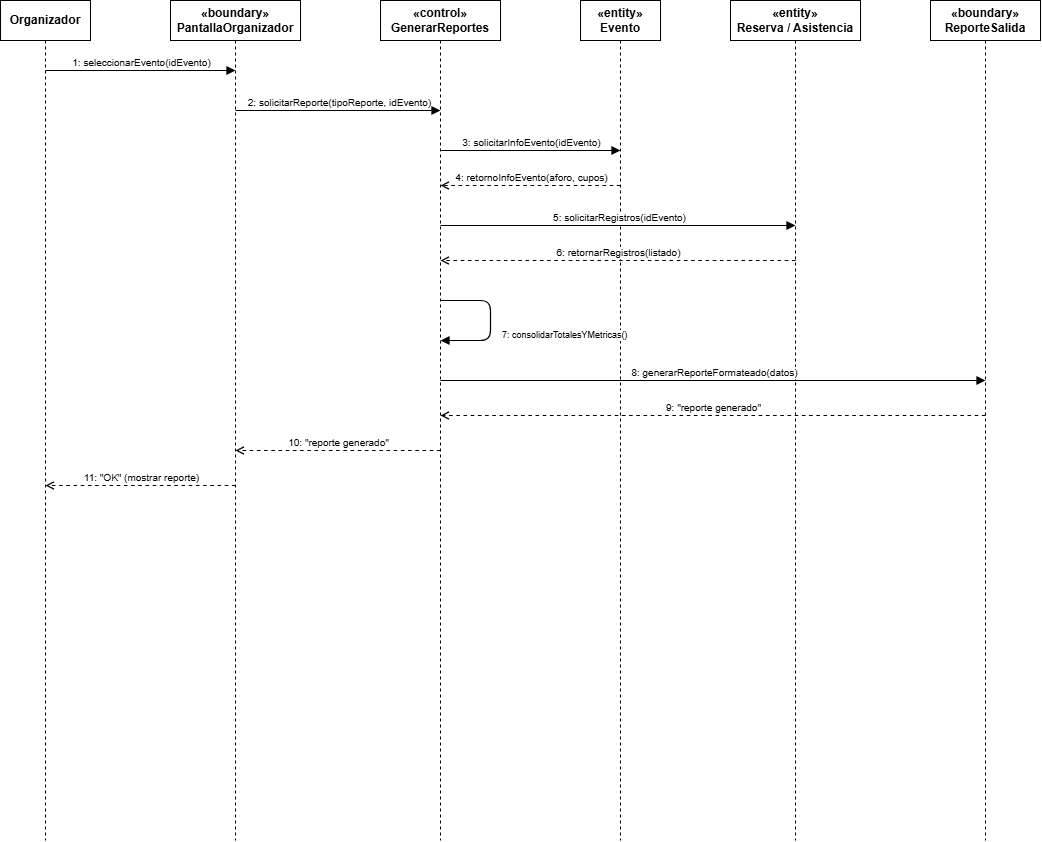

The diagram above was exported from draw.io. Its source (the exported page's mxGraphModel, read from the mxfile embedded in the PNG):
<mxGraphModel dx="1190" dy="671" grid="1" gridSize="10" guides="1" tooltips="1" connect="1" arrows="1" fold="1" page="1" pageScale="1" pageWidth="950" pageHeight="700" background="#ffffff" math="0" shadow="0">
  <root>
    <mxCell id="0" />
    <mxCell id="1" parent="0" />
    <mxCell id="sp_org" parent="1" style="shape=umlLifeline;perimeter=lifelinePerimeter;whiteSpace=wrap;html=1;container=1;collapsible=0;recursiveResize=0;outlineConnect=0;fillColor=#ffffff;strokeColor=#000000;fontStyle=1;size=40;" value="Organizador" vertex="1">
      <mxGeometry height="840" width="90" x="50" y="40" as="geometry" />
    </mxCell>
    <mxCell id="sp_pant" parent="1" style="shape=umlLifeline;perimeter=lifelinePerimeter;whiteSpace=wrap;html=1;container=1;collapsible=0;recursiveResize=0;outlineConnect=0;fillColor=#ffffff;strokeColor=#000000;fontStyle=1;size=40;" value="&amp;laquo;boundary&amp;raquo;&#10;PantallaOrganizador" vertex="1">
      <mxGeometry height="840" width="130" x="220" y="40" as="geometry" />
    </mxCell>
    <mxCell id="sp_ctrl" parent="1" style="shape=umlLifeline;perimeter=lifelinePerimeter;whiteSpace=wrap;html=1;container=1;collapsible=0;recursiveResize=0;outlineConnect=0;fillColor=#ffffff;strokeColor=#000000;fontStyle=1;size=40;" value="&amp;laquo;control&amp;raquo;&#10;GenerarReportes" vertex="1">
      <mxGeometry height="840" width="120" x="430" y="40" as="geometry" />
    </mxCell>
    <mxCell id="sp_evt" parent="1" style="shape=umlLifeline;perimeter=lifelinePerimeter;whiteSpace=wrap;html=1;container=1;collapsible=0;recursiveResize=0;outlineConnect=0;fillColor=#ffffff;strokeColor=#000000;fontStyle=1;size=40;" value="&amp;laquo;entity&amp;raquo;&#10;Evento" vertex="1">
      <mxGeometry height="840" width="80" x="630" y="40" as="geometry" />
    </mxCell>
    <mxCell id="sp_datos" parent="1" style="shape=umlLifeline;perimeter=lifelinePerimeter;whiteSpace=wrap;html=1;container=1;collapsible=0;recursiveResize=0;outlineConnect=0;fillColor=#ffffff;strokeColor=#000000;fontStyle=1;size=40;" value="&amp;laquo;entity&amp;raquo;&#10;Reserva / Asistencia" vertex="1">
      <mxGeometry height="840" width="130" x="780" y="40" as="geometry" />
    </mxCell>
    <mxCell id="sp_salida" parent="1" style="shape=umlLifeline;perimeter=lifelinePerimeter;whiteSpace=wrap;html=1;container=1;collapsible=0;recursiveResize=0;outlineConnect=0;fillColor=#ffffff;strokeColor=#000000;fontStyle=1;size=40;" value="&amp;laquo;boundary&amp;raquo;&#10;ReporteSalida" vertex="1">
      <mxGeometry height="840" width="110" x="980" y="40" as="geometry" />
    </mxCell>
    <mxCell id="seq_1" edge="1" parent="1" style="endArrow=block;html=1;strokeColor=#000000;endFill=1;strokeWidth=1.2;">
      <mxGeometry height="50" relative="1" width="50" as="geometry">
        <mxPoint x="95" y="110" as="sourcePoint" />
        <mxPoint x="285" y="110" as="targetPoint" />
      </mxGeometry>
    </mxCell>
    <mxCell id="seq_lbl1" connectable="0" parent="seq_1" style="edgeLabel;html=1;align=center;verticalAlign=bottom;fontSize=10;" value="1: seleccionarEvento(idEvento)" vertex="1">
      <mxGeometry relative="1" as="geometry" />
    </mxCell>
    <mxCell id="seq_2" edge="1" parent="1" style="endArrow=block;html=1;strokeColor=#000000;endFill=1;strokeWidth=1.2;">
      <mxGeometry height="50" relative="1" width="50" as="geometry">
        <mxPoint x="285" y="150" as="sourcePoint" />
        <mxPoint x="490" y="150" as="targetPoint" />
      </mxGeometry>
    </mxCell>
    <mxCell id="seq_lbl2" connectable="0" parent="seq_2" style="edgeLabel;html=1;align=center;verticalAlign=bottom;fontSize=10;" value="2: solicitarReporte(tipoReporte, idEvento)" vertex="1">
      <mxGeometry relative="1" as="geometry" />
    </mxCell>
    <mxCell id="seq_3" edge="1" parent="1" style="endArrow=block;html=1;strokeColor=#000000;endFill=1;strokeWidth=1.2;">
      <mxGeometry height="50" relative="1" width="50" as="geometry">
        <mxPoint x="490" y="190" as="sourcePoint" />
        <mxPoint x="670" y="190" as="targetPoint" />
      </mxGeometry>
    </mxCell>
    <mxCell id="seq_lbl3" connectable="0" parent="seq_3" style="edgeLabel;html=1;align=center;verticalAlign=bottom;fontSize=10;" value="3: solicitarInfoEvento(idEvento)" vertex="1">
      <mxGeometry relative="1" as="geometry" />
    </mxCell>
    <mxCell id="seq_4" edge="1" parent="1" style="dashed=1;endArrow=open;html=1;strokeColor=#000000;strokeWidth=1.2;">
      <mxGeometry height="50" relative="1" width="50" as="geometry">
        <mxPoint x="670" y="225" as="sourcePoint" />
        <mxPoint x="490" y="225" as="targetPoint" />
      </mxGeometry>
    </mxCell>
    <mxCell id="seq_lbl4" connectable="0" parent="seq_4" style="edgeLabel;html=1;align=center;verticalAlign=bottom;fontSize=10;" value="4: retornoInfoEvento(aforo, cupos)" vertex="1">
      <mxGeometry relative="1" as="geometry" />
    </mxCell>
    <mxCell id="seq_5" edge="1" parent="1" style="endArrow=block;html=1;strokeColor=#000000;endFill=1;strokeWidth=1.2;">
      <mxGeometry height="50" relative="1" width="50" as="geometry">
        <mxPoint x="490" y="265" as="sourcePoint" />
        <mxPoint x="845" y="265" as="targetPoint" />
      </mxGeometry>
    </mxCell>
    <mxCell id="seq_lbl5" connectable="0" parent="seq_5" style="edgeLabel;html=1;align=center;verticalAlign=bottom;fontSize=10;" value="5: solicitarRegistros(idEvento)" vertex="1">
      <mxGeometry relative="1" as="geometry" />
    </mxCell>
    <mxCell id="seq_6" edge="1" parent="1" style="dashed=1;endArrow=open;html=1;strokeColor=#000000;strokeWidth=1.2;">
      <mxGeometry height="50" relative="1" width="50" as="geometry">
        <mxPoint x="845" y="300" as="sourcePoint" />
        <mxPoint x="490" y="300" as="targetPoint" />
      </mxGeometry>
    </mxCell>
    <mxCell id="seq_lbl6" connectable="0" parent="seq_6" style="edgeLabel;html=1;align=center;verticalAlign=bottom;fontSize=10;" value="6: retornarRegistros(listado)" vertex="1">
      <mxGeometry relative="1" as="geometry" />
    </mxCell>
    <mxCell id="seq_7" edge="1" parent="1" style="endArrow=block;html=1;strokeColor=#000000;endFill=1;strokeWidth=1.2;">
      <mxGeometry height="50" relative="1" width="50" as="geometry">
        <Array as="points">
          <mxPoint x="540" y="340" />
          <mxPoint x="540" y="380" />
        </Array>
        <mxPoint x="490" y="340" as="sourcePoint" />
        <mxPoint x="490" y="380" as="targetPoint" />
      </mxGeometry>
    </mxCell>
    <mxCell id="seq_lbl7" connectable="0" parent="seq_7" style="edgeLabel;html=1;align=left;verticalAlign=middle;fontSize=9;" value="7: consolidarTotalesYMetricas()" vertex="1">
      <mxGeometry relative="1" x="0.2" as="geometry">
        <mxPoint x="10" as="offset" />
      </mxGeometry>
    </mxCell>
    <mxCell id="seq_8" edge="1" parent="1" style="endArrow=block;html=1;strokeColor=#000000;endFill=1;strokeWidth=1.2;">
      <mxGeometry height="50" relative="1" width="50" as="geometry">
        <mxPoint x="490" y="420" as="sourcePoint" />
        <mxPoint x="1035" y="420" as="targetPoint" />
      </mxGeometry>
    </mxCell>
    <mxCell id="seq_lbl8" connectable="0" parent="seq_8" style="edgeLabel;html=1;align=center;verticalAlign=bottom;fontSize=10;" value="8: generarReporteFormateado(datos)" vertex="1">
      <mxGeometry relative="1" as="geometry" />
    </mxCell>
    <mxCell id="seq_9" edge="1" parent="1" style="dashed=1;endArrow=open;html=1;strokeColor=#000000;strokeWidth=1.2;">
      <mxGeometry height="50" relative="1" width="50" as="geometry">
        <mxPoint x="1035" y="455" as="sourcePoint" />
        <mxPoint x="490" y="455" as="targetPoint" />
      </mxGeometry>
    </mxCell>
    <mxCell id="seq_lbl9" connectable="0" parent="seq_9" style="edgeLabel;html=1;align=center;verticalAlign=bottom;fontSize=10;" value="9: &quot;reporte generado&quot;" vertex="1">
      <mxGeometry relative="1" as="geometry" />
    </mxCell>
    <mxCell id="seq_10" edge="1" parent="1" style="dashed=1;endArrow=open;html=1;strokeColor=#000000;strokeWidth=1.2;">
      <mxGeometry height="50" relative="1" width="50" as="geometry">
        <mxPoint x="490" y="490" as="sourcePoint" />
        <mxPoint x="285" y="490" as="targetPoint" />
      </mxGeometry>
    </mxCell>
    <mxCell id="seq_lbl10" connectable="0" parent="seq_10" style="edgeLabel;html=1;align=center;verticalAlign=bottom;fontSize=10;" value="10: &quot;reporte generado&quot;" vertex="1">
      <mxGeometry relative="1" as="geometry" />
    </mxCell>
    <mxCell id="seq_11" edge="1" parent="1" style="dashed=1;endArrow=open;html=1;strokeColor=#000000;strokeWidth=1.2;">
      <mxGeometry height="50" relative="1" width="50" as="geometry">
        <mxPoint x="285" y="525" as="sourcePoint" />
        <mxPoint x="95" y="525" as="targetPoint" />
      </mxGeometry>
    </mxCell>
    <mxCell id="seq_lbl11" connectable="0" parent="seq_11" style="edgeLabel;html=1;align=center;verticalAlign=bottom;fontSize=10;" value="11: &quot;OK&quot; (mostrar reporte)" vertex="1">
      <mxGeometry relative="1" as="geometry" />
    </mxCell>
  </root>
</mxGraphModel>